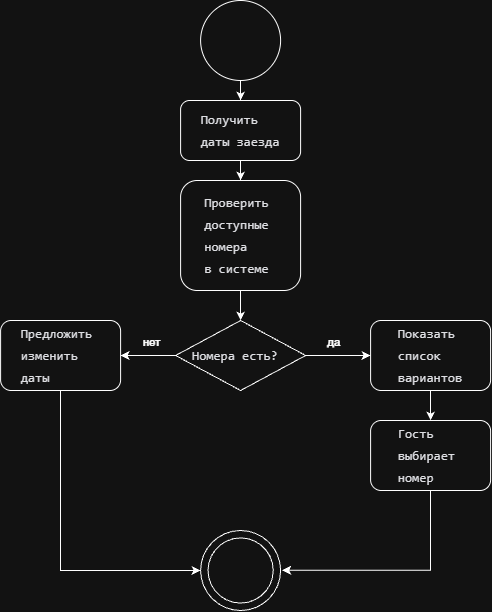

The diagram above was exported from draw.io. Its source (the exported page's mxGraphModel, read from the mxfile embedded in the PNG):
<mxGraphModel dx="1212" dy="661" grid="1" gridSize="10" guides="1" tooltips="1" connect="1" arrows="1" fold="1" page="1" pageScale="1" pageWidth="827" pageHeight="1169" math="0" shadow="0">
  <root>
    <mxCell id="0" />
    <mxCell id="1" parent="0" />
    <mxCell id="kbwm7Cla2bvf8M6irfoO-7" edge="1" parent="1" source="kbwm7Cla2bvf8M6irfoO-1" style="edgeStyle=orthogonalEdgeStyle;rounded=0;orthogonalLoop=1;jettySize=auto;html=1;" target="kbwm7Cla2bvf8M6irfoO-2" value="">
      <mxGeometry relative="1" as="geometry" />
    </mxCell>
    <mxCell id="kbwm7Cla2bvf8M6irfoO-1" parent="1" style="ellipse;whiteSpace=wrap;html=1;shapeInside=1;" value="" vertex="1">
      <mxGeometry height="80" width="80" x="360" y="70" as="geometry" />
    </mxCell>
    <mxCell id="kbwm7Cla2bvf8M6irfoO-10" edge="1" parent="1" source="kbwm7Cla2bvf8M6irfoO-2" style="edgeStyle=orthogonalEdgeStyle;rounded=0;orthogonalLoop=1;jettySize=auto;html=1;" target="kbwm7Cla2bvf8M6irfoO-3" value="">
      <mxGeometry relative="1" as="geometry" />
    </mxCell>
    <mxCell id="kbwm7Cla2bvf8M6irfoO-2" parent="1" style="rounded=1;whiteSpace=wrap;html=1;" value="&lt;pre style=&quot;font-style: normal; font-variant: normal; font-size-adjust: none; font-language-override: normal; font-kerning: auto; font-optical-sizing: auto; font-feature-settings: normal; font-variation-settings: normal; font-stretch: normal; font-size: 13px; line-height: 22px; font-family: Menlo, Monaco, Consolas, &amp;quot;Cascadia Mono&amp;quot;, &amp;quot;Ubuntu Mono&amp;quot;, &amp;quot;DejaVu Sans Mono&amp;quot;, &amp;quot;Liberation Mono&amp;quot;, &amp;quot;JetBrains Mono&amp;quot;, &amp;quot;Fira Code&amp;quot;, Cousine, &amp;quot;Roboto Mono&amp;quot;, &amp;quot;Courier New&amp;quot;, Courier, sans-serif, system-ui; overflow: auto; white-space: pre-wrap; word-break: break-all; padding: 16px; color: rgb(15, 17, 21); text-align: start; margin: 0px !important;&quot;&gt;Получить &lt;br&gt;даты заезда&lt;br&gt;&lt;/pre&gt;" vertex="1">
      <mxGeometry height="60" width="120" x="340" y="170" as="geometry" />
    </mxCell>
    <mxCell id="kbwm7Cla2bvf8M6irfoO-11" edge="1" parent="1" source="kbwm7Cla2bvf8M6irfoO-3" style="edgeStyle=orthogonalEdgeStyle;rounded=0;orthogonalLoop=1;jettySize=auto;html=1;" target="kbwm7Cla2bvf8M6irfoO-5" value="">
      <mxGeometry relative="1" as="geometry" />
    </mxCell>
    <mxCell id="kbwm7Cla2bvf8M6irfoO-3" parent="1" style="rounded=1;whiteSpace=wrap;html=1;" value="&lt;pre style=&quot;font: 400 13px / 22px Menlo, Monaco, Consolas, &amp;quot;Cascadia Mono&amp;quot;, &amp;quot;Ubuntu Mono&amp;quot;, &amp;quot;DejaVu Sans Mono&amp;quot;, &amp;quot;Liberation Mono&amp;quot;, &amp;quot;JetBrains Mono&amp;quot;, &amp;quot;Fira Code&amp;quot;, Cousine, &amp;quot;Roboto Mono&amp;quot;, &amp;quot;Courier New&amp;quot;, Courier, sans-serif, system-ui; overflow: auto; white-space: pre-wrap; word-break: break-all; padding: 16px; color: rgb(15, 17, 21); letter-spacing: normal; orphans: 2; text-align: start; text-indent: 0px; text-transform: none; widows: 2; word-spacing: 0px; -webkit-text-stroke-width: 0px; text-decoration-thickness: initial; text-decoration-style: initial; text-decoration-color: initial; margin: 0px !important;&quot;&gt;&lt;span&gt;Проверить &lt;br&gt;доступные &lt;br&gt;номера &lt;br&gt;в системе&lt;/span&gt;&lt;/pre&gt;" vertex="1">
      <mxGeometry height="110" width="120" x="340" y="250" as="geometry" />
    </mxCell>
    <mxCell id="kbwm7Cla2bvf8M6irfoO-16" edge="1" parent="1" source="kbwm7Cla2bvf8M6irfoO-4" style="edgeStyle=orthogonalEdgeStyle;rounded=0;orthogonalLoop=1;jettySize=auto;html=1;" target="kbwm7Cla2bvf8M6irfoO-15" value="">
      <mxGeometry relative="1" as="geometry" />
    </mxCell>
    <mxCell id="kbwm7Cla2bvf8M6irfoO-4" parent="1" style="rounded=1;whiteSpace=wrap;html=1;" value="&lt;pre style=&quot;font-style: normal; font-variant: normal; font-size-adjust: none; font-language-override: normal; font-kerning: auto; font-optical-sizing: auto; font-feature-settings: normal; font-variation-settings: normal; font-stretch: normal; font-size: 13px; line-height: 22px; font-family: Menlo, Monaco, Consolas, &amp;quot;Cascadia Mono&amp;quot;, &amp;quot;Ubuntu Mono&amp;quot;, &amp;quot;DejaVu Sans Mono&amp;quot;, &amp;quot;Liberation Mono&amp;quot;, &amp;quot;JetBrains Mono&amp;quot;, &amp;quot;Fira Code&amp;quot;, Cousine, &amp;quot;Roboto Mono&amp;quot;, &amp;quot;Courier New&amp;quot;, Courier, sans-serif, system-ui; overflow: auto; white-space: pre-wrap; word-break: break-all; padding: 16px; color: rgb(15, 17, 21); text-align: start; margin: 0px !important;&quot;&gt;Показать &lt;br&gt;список &lt;br&gt;вариантов&lt;/pre&gt;" vertex="1">
      <mxGeometry height="70" width="120" x="530" y="390" as="geometry" />
    </mxCell>
    <mxCell id="kbwm7Cla2bvf8M6irfoO-12" edge="1" parent="1" source="kbwm7Cla2bvf8M6irfoO-5" style="edgeStyle=orthogonalEdgeStyle;rounded=0;orthogonalLoop=1;jettySize=auto;html=1;" target="kbwm7Cla2bvf8M6irfoO-4" value="">
      <mxGeometry relative="1" as="geometry" />
    </mxCell>
    <mxCell id="kbwm7Cla2bvf8M6irfoO-14" connectable="0" parent="kbwm7Cla2bvf8M6irfoO-12" style="edgeLabel;html=1;align=center;verticalAlign=middle;resizable=0;points=[];" value="да" vertex="1">
      <mxGeometry relative="1" x="-0.1795" as="geometry">
        <mxPoint y="-15" as="offset" />
      </mxGeometry>
    </mxCell>
    <mxCell id="kbwm7Cla2bvf8M6irfoO-18" edge="1" parent="1" source="kbwm7Cla2bvf8M6irfoO-5" style="edgeStyle=orthogonalEdgeStyle;rounded=0;orthogonalLoop=1;jettySize=auto;html=1;" target="kbwm7Cla2bvf8M6irfoO-17" value="">
      <mxGeometry relative="1" as="geometry" />
    </mxCell>
    <mxCell id="kbwm7Cla2bvf8M6irfoO-19" connectable="0" parent="kbwm7Cla2bvf8M6irfoO-18" style="edgeLabel;html=1;align=center;verticalAlign=middle;resizable=0;points=[];" value="нет" vertex="1">
      <mxGeometry relative="1" x="-0.0975" y="-2" as="geometry">
        <mxPoint y="-13" as="offset" />
      </mxGeometry>
    </mxCell>
    <mxCell id="kbwm7Cla2bvf8M6irfoO-5" parent="1" style="rhombus;whiteSpace=wrap;html=1;shapeInside=1;" value="&lt;br&gt;&lt;pre style=&quot;font: 400 13px / 22px Menlo, Monaco, Consolas, &amp;quot;Cascadia Mono&amp;quot;, &amp;quot;Ubuntu Mono&amp;quot;, &amp;quot;DejaVu Sans Mono&amp;quot;, &amp;quot;Liberation Mono&amp;quot;, &amp;quot;JetBrains Mono&amp;quot;, &amp;quot;Fira Code&amp;quot;, Cousine, &amp;quot;Roboto Mono&amp;quot;, &amp;quot;Courier New&amp;quot;, Courier, sans-serif, system-ui; overflow: auto; white-space: pre-wrap; word-break: break-all; padding: 16px; color: rgb(15, 17, 21); letter-spacing: normal; orphans: 2; text-align: start; text-indent: 0px; text-transform: none; widows: 2; word-spacing: 0px; -webkit-text-stroke-width: 0px; text-decoration-thickness: initial; text-decoration-style: initial; text-decoration-color: initial; margin: 0px !important;&quot;&gt;&lt;span&gt;Номера есть?&lt;/span&gt;&lt;/pre&gt;&lt;br&gt;&lt;div&gt;&lt;br/&gt;&lt;/div&gt;" vertex="1">
      <mxGeometry height="70" width="130" x="335" y="390" as="geometry" />
    </mxCell>
    <mxCell id="kbwm7Cla2bvf8M6irfoO-6" parent="1" style="verticalLabelPosition=bottom;verticalAlign=top;html=1;shape=mxgraph.basic.donut;dx=7.4;" value="" vertex="1">
      <mxGeometry height="80" width="80" x="360" y="600" as="geometry" />
    </mxCell>
    <mxCell id="kbwm7Cla2bvf8M6irfoO-15" parent="1" style="rounded=1;whiteSpace=wrap;html=1;" value="&lt;pre style=&quot;font-style: normal; font-variant: normal; font-size-adjust: none; font-language-override: normal; font-kerning: auto; font-optical-sizing: auto; font-feature-settings: normal; font-variation-settings: normal; font-stretch: normal; font-size: 13px; line-height: 22px; font-family: Menlo, Monaco, Consolas, &amp;quot;Cascadia Mono&amp;quot;, &amp;quot;Ubuntu Mono&amp;quot;, &amp;quot;DejaVu Sans Mono&amp;quot;, &amp;quot;Liberation Mono&amp;quot;, &amp;quot;JetBrains Mono&amp;quot;, &amp;quot;Fira Code&amp;quot;, Cousine, &amp;quot;Roboto Mono&amp;quot;, &amp;quot;Courier New&amp;quot;, Courier, sans-serif, system-ui; overflow: auto; white-space: pre-wrap; word-break: break-all; padding: 16px; color: rgb(15, 17, 21); text-align: start; margin: 0px !important;&quot;&gt;Гость &lt;br&gt;выбирает &lt;br&gt;номер&lt;/pre&gt;" vertex="1">
      <mxGeometry height="70" width="120" x="530" y="490" as="geometry" />
    </mxCell>
    <mxCell id="kbwm7Cla2bvf8M6irfoO-17" parent="1" style="rounded=1;whiteSpace=wrap;html=1;" value="&lt;pre style=&quot;font-style: normal; font-variant: normal; font-size-adjust: none; font-language-override: normal; font-kerning: auto; font-optical-sizing: auto; font-feature-settings: normal; font-variation-settings: normal; font-stretch: normal; font-size: 13px; line-height: 22px; font-family: Menlo, Monaco, Consolas, &amp;quot;Cascadia Mono&amp;quot;, &amp;quot;Ubuntu Mono&amp;quot;, &amp;quot;DejaVu Sans Mono&amp;quot;, &amp;quot;Liberation Mono&amp;quot;, &amp;quot;JetBrains Mono&amp;quot;, &amp;quot;Fira Code&amp;quot;, Cousine, &amp;quot;Roboto Mono&amp;quot;, &amp;quot;Courier New&amp;quot;, Courier, sans-serif, system-ui; overflow: auto; white-space: pre-wrap; word-break: break-all; padding: 16px; color: rgb(15, 17, 21); text-align: start; margin: 0px !important;&quot;&gt;Предложить &lt;br&gt;изменить &lt;br&gt;даты&lt;/pre&gt;" vertex="1">
      <mxGeometry height="70" width="120" x="160" y="390" as="geometry" />
    </mxCell>
    <mxCell id="kbwm7Cla2bvf8M6irfoO-20" edge="1" parent="1" source="kbwm7Cla2bvf8M6irfoO-17" style="edgeStyle=orthogonalEdgeStyle;rounded=0;orthogonalLoop=1;jettySize=auto;html=1;exitX=0.5;exitY=1;exitDx=0;exitDy=0;entryX=0;entryY=0.625;entryDx=0;entryDy=0;entryPerimeter=0;">
      <mxGeometry relative="1" as="geometry">
        <Array as="points">
          <mxPoint x="220" y="640" />
        </Array>
        <mxPoint x="220" y="450" as="sourcePoint" />
        <mxPoint x="360" y="640.0000000000001" as="targetPoint" />
      </mxGeometry>
    </mxCell>
    <mxCell id="kbwm7Cla2bvf8M6irfoO-21" edge="1" parent="1" style="edgeStyle=orthogonalEdgeStyle;rounded=0;orthogonalLoop=1;jettySize=auto;html=1;entryX=1.018;entryY=0.497;entryDx=0;entryDy=0;entryPerimeter=0;" target="kbwm7Cla2bvf8M6irfoO-6">
      <mxGeometry relative="1" as="geometry">
        <Array as="points">
          <mxPoint x="590" y="640" />
        </Array>
        <mxPoint x="590" y="560" as="sourcePoint" />
        <mxPoint x="500" y="641.97" as="targetPoint" />
      </mxGeometry>
    </mxCell>
  </root>
</mxGraphModel>